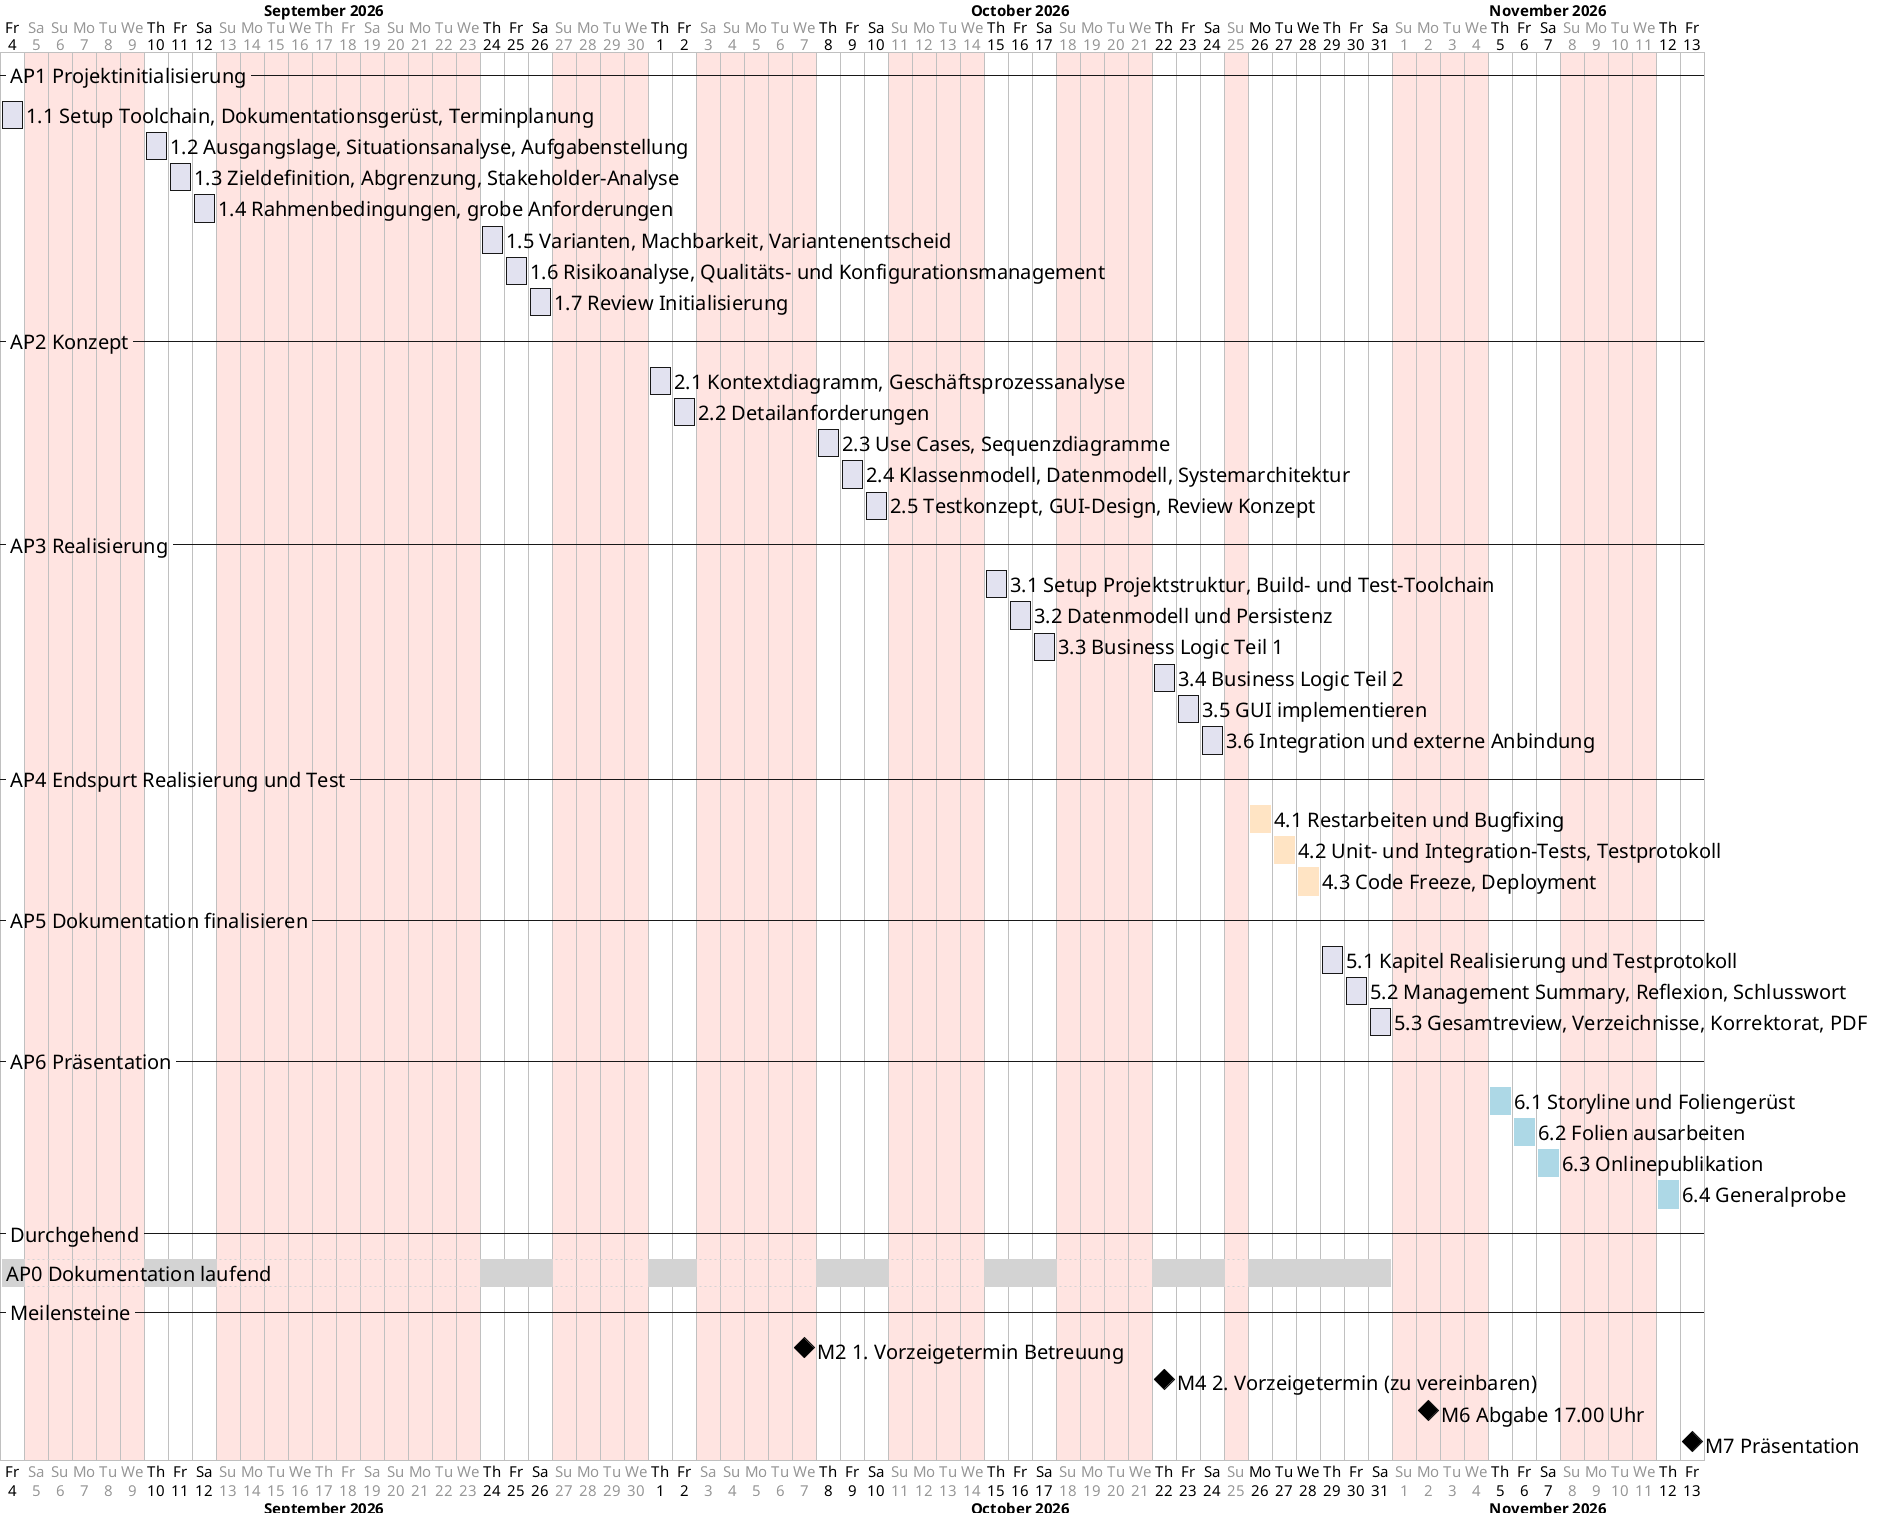

The diagram above was rendered by PlantUML. Its source (embedded in the PNG):
@startgantt
' Soll-Terminplan Diplomarbeit, Detailplanung auf Tagesebene
' Arbeitstage Do/Fr/Sa, Mo-Mi Erwerbstaetigkeit, So blockiert
' Rendern: plantuml -tpng -charset UTF-8 Terminplan_Soll.puml

<style>
ganttDiagram {
  task { FontSize 20 }
  milestone { FontSize 20 }
  separator { FontSize 20 }
  timeline { FontSize 15 }
  closed { BackGroundColor MistyRose }
}
</style>

projectscale daily zoom 1
project starts 2026-09-04

monday are closed
tuesday are closed
wednesday are closed
sunday are closed

2026-09-05 to 2026-09-06 are closed
2026-09-17 to 2026-09-20 are closed
2026-10-03 to 2026-10-04 are closed
2026-10-26 to 2026-10-28 are open

-- AP1 Projektinitialisierung --
[1.1 Setup Toolchain, Dokumentationsgerüst, Terminplanung] as [T11] starts 2026-09-04 and requires 1 day
[1.2 Ausgangslage, Situationsanalyse, Aufgabenstellung] as [T12] starts 2026-09-10 and requires 1 day
[1.3 Zieldefinition, Abgrenzung, Stakeholder-Analyse] as [T13] starts 2026-09-11 and requires 1 day
[1.4 Rahmenbedingungen, grobe Anforderungen] as [T14] starts 2026-09-12 and requires 1 day
[1.5 Varianten, Machbarkeit, Variantenentscheid] as [T15] starts 2026-09-24 and requires 1 day
[1.6 Risikoanalyse, Qualitäts- und Konfigurationsmanagement] as [T16] starts 2026-09-25 and requires 1 day
[1.7 Review Initialisierung] as [T17] starts 2026-09-26 and requires 1 day

-- AP2 Konzept --
[2.1 Kontextdiagramm, Geschäftsprozessanalyse] as [T21] starts 2026-10-01 and requires 1 day
[2.2 Detailanforderungen] as [T22] starts 2026-10-02 and requires 1 day
[2.3 Use Cases, Sequenzdiagramme] as [T23] starts 2026-10-08 and requires 1 day
[2.4 Klassenmodell, Datenmodell, Systemarchitektur] as [T24] starts 2026-10-09 and requires 1 day
[2.5 Testkonzept, GUI-Design, Review Konzept] as [T25] starts 2026-10-10 and requires 1 day

-- AP3 Realisierung --
[3.1 Setup Projektstruktur, Build- und Test-Toolchain] as [T31] starts 2026-10-15 and requires 1 day
[3.2 Datenmodell und Persistenz] as [T32] starts 2026-10-16 and requires 1 day
[3.3 Business Logic Teil 1] as [T33] starts 2026-10-17 and requires 1 day
[3.4 Business Logic Teil 2] as [T34] starts 2026-10-22 and requires 1 day
[3.5 GUI implementieren] as [T35] starts 2026-10-23 and requires 1 day
[3.6 Integration und externe Anbindung] as [T36] starts 2026-10-24 and requires 1 day

-- AP4 Endspurt Realisierung und Test --
[4.1 Restarbeiten und Bugfixing] as [T41] starts 2026-10-26 and requires 1 day
[4.2 Unit- und Integration-Tests, Testprotokoll] as [T42] starts 2026-10-27 and requires 1 day
[4.3 Code Freeze, Deployment] as [T43] starts 2026-10-28 and requires 1 day

-- AP5 Dokumentation finalisieren --
[5.1 Kapitel Realisierung und Testprotokoll] as [T51] starts 2026-10-29 and requires 1 day
[5.2 Management Summary, Reflexion, Schlusswort] as [T52] starts 2026-10-30 and requires 1 day
[5.3 Gesamtreview, Verzeichnisse, Korrektorat, PDF] as [T53] starts 2026-10-31 and requires 1 day

-- AP6 Präsentation --
[6.1 Storyline und Foliengerüst] as [T61] starts 2026-11-05 and requires 1 day
[6.2 Folien ausarbeiten] as [T62] starts 2026-11-06 and requires 1 day
[6.3 Onlinepublikation] as [T63] starts 2026-11-07 and requires 1 day
[6.4 Generalprobe] as [T64] starts 2026-11-12 and requires 1 day

-- Durchgehend --
[AP0 Dokumentation laufend] as [T00] starts 2026-09-04 and ends 2026-10-31

-- Meilensteine --
[M2 1. Vorzeigetermin Betreuung] happens 2026-10-07
[M4 2. Vorzeigetermin (zu vereinbaren)] happens 2026-10-22
[M6 Abgabe 17.00 Uhr] happens 2026-11-02
[M7 Präsentation] happens 2026-11-13

[T00] is colored in LightGray
[T41] is colored in Bisque
[T42] is colored in Bisque
[T43] is colored in Bisque
[T61] is colored in LightBlue
[T62] is colored in LightBlue
[T63] is colored in LightBlue
[T64] is colored in LightBlue
@endgantt